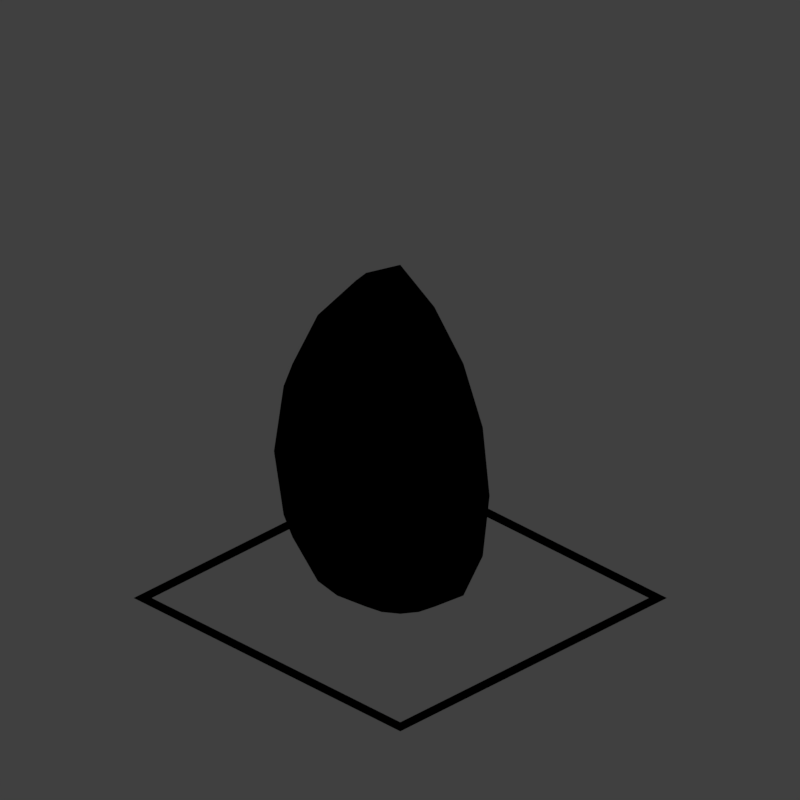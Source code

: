 # Source: tjp1_V001.blend  (saved by Blender 2.79.0; exported with 4.5.12 LTS)
import bpy
from mathutils import Matrix  # noqa: F401  (used for matrix-valued properties, if any)

bpy.ops.wm.read_factory_settings(use_empty=True)
scene = bpy.context.scene
scene.name = 'Scene'

# ---- collections
col_collection_1 = bpy.data.collections.new('Collection 1'); scene.collection.children.link(col_collection_1)
col_collection_11 = bpy.data.collections.new('Collection 11'); scene.collection.children.link(col_collection_11)
col_collection_11.hide_render = True
col_collection_11.hide_viewport = True

# ---- materials (node trees are filled in below, after node groups)
mat_guide = bpy.data.materials.new('guide')
mat_guide.alpha_threshold = 0.0
mat_guide.use_transparent_shadow = False
mat_guide.diffuse_color = (1.0, 0.0, 0.004819, 1.0)
mat_guide.roughness = 0.5

# ---- material node trees

# ---- world
world_world = bpy.data.worlds.new('World'); scene.world = world_world
world_world.color = (0.05088, 0.05088, 0.05088)
world_world.use_sun_shadow = False
world_world.sun_shadow_jitter_overblur = 0.0
world_world.cycles.sampling_method = 'MANUAL'
world_world.light_settings.distance = 0.0

# ---- cameras
cam_camera = bpy.data.cameras.new('Camera')
cam_camera.type = 'ORTHO'
cam_camera.sensor_fit = 'HORIZONTAL'
cam_camera.clip_start = 220.0
cam_camera.clip_end = 340.0
cam_camera.lens = 35.0
cam_camera.sensor_width = 1.0
cam_camera.sensor_height = 18.0
cam_camera.ortho_scale = 8.486
cam_camera.shift_x = -0.000345
cam_camera.shift_y = 0.25
cam_camera.dof.focus_distance = 0.0
cam_camera.dof.aperture_fstop = 128.0
cam_camera.dof.aperture_blades = 6

# ---- lights
light_lightdome = bpy.data.lights.new('LightDome', 'SUN')
light_lightdome.transmission_factor = 0.0
light_lightdome.angle = 0.1993
light_lightdome.energy = 0.1
light_lightdome.shadow_buffer_clip_start = 0.5
light_lightdome.shadow_soft_size = 0.1
light_lightdome.shadow_cascade_max_distance = 1000.0
light_fillerlight = bpy.data.lights.new('FillerLight', 'SUN')
light_fillerlight.transmission_factor = 0.0
light_fillerlight.angle = 0.9273
light_fillerlight.energy = 0.5
light_fillerlight.shadow_buffer_clip_start = 0.5
light_fillerlight.shadow_soft_size = 0.5
light_fillerlight.shadow_cascade_max_distance = 1000.0
light_mainlight = bpy.data.lights.new('MainLight', 'SUN')
light_mainlight.transmission_factor = 0.0
light_mainlight.angle = 0.9273
light_mainlight.energy = 1.3
light_mainlight.shadow_buffer_clip_start = 0.5
light_mainlight.shadow_soft_size = 0.5
light_mainlight.shadow_cascade_max_distance = 1000.0

# ---- meshes
me_sphere_001 = bpy.data.meshes.new('Sphere.001')
me_sphere_001.from_pydata([(-1.192e-08, 0.3547, 2.722), (-1.192e-08, 0.6554, 2.365), (-1.192e-08, 0.8563, 1.907), (-1.192e-08, 0.9269, 1.355), (-1.192e-08, 0.8563, 0.817), (-1.192e-08, 0.6554, 0.3996), (-1.192e-08, 0.3547, 0.1819), (-1.192e-08, 1.574e-07, 0.1113), (-6.548e-08, 2.808e-08, 2.934), (-7.929e-08, -0.3547, 2.722), (-2.588e-07, -0.6554, 2.365), (-2.865e-07, -0.8563, 1.907), (-3.141e-07, -0.9269, 1.355), (-2.865e-07, -0.8563, 0.817), (-2.588e-07, -0.6554, 0.3996), (-1.622e-07, -0.3547, 0.1819)], [(0, 1), (8, 0), (1, 2), (2, 3), (3, 4), (4, 5), (5, 6), (6, 7), (15, 7), (9, 10), (8, 9), (10, 11), (11, 12), (12, 13), (13, 14), (14, 15)], [])
me_sphere_001.use_remesh_preserve_volume = False
me_sphere_001.use_remesh_preserve_attributes = False
me_sphere_001.use_mirror_vertex_groups = False
me_sphere_001.update()
me_sphere = bpy.data.meshes.new('Sphere')
me_sphere.from_pydata([(0.0, 0.3827, 2.816), (0.0, 0.7071, 2.431), (0.0, 0.9239, 1.937), (0.0, 1.0, 1.342), (0.0, 0.9239, 0.7613), (0.0, 0.7071, 0.311), (0.0, 0.3827, 0.07612), (0.0, 1.51e-07, 0.0), (-5.778e-08, 1.149e-08, 3.046), (-7.268e-08, -0.3827, 2.816), (-2.664e-07, -0.7071, 2.431), (-2.962e-07, -0.9239, 1.937), (-3.26e-07, -1.0, 1.342), (-2.962e-07, -0.9239, 0.7613), (-2.664e-07, -0.7071, 0.311), (-1.621e-07, -0.3827, 0.07612), (-0.1464, -0.3536, 2.816), (-0.2706, -0.6533, 2.431), (-0.3536, -0.8536, 1.937), (-0.3827, -0.9239, 1.342), (-0.3536, -0.8536, 0.7613), (-0.2706, -0.6533, 0.311), (-0.1464, -0.3536, 0.07612), (-0.2706, -0.2706, 2.816), (-0.5, -0.5, 2.431), (-0.6533, -0.6533, 1.937), (-0.7071, -0.7071, 1.342), (-0.6533, -0.6533, 0.7613), (-0.5, -0.5, 0.311), (-0.2706, -0.2706, 0.07612), (-0.3536, -0.1464, 2.816), (-0.6533, -0.2706, 2.431), (-0.8536, -0.3536, 1.937), (-0.9239, -0.3827, 1.342), (-0.8536, -0.3536, 0.7613), (-0.6533, -0.2706, 0.311), (-0.3536, -0.1464, 0.07612), (-0.3827, 2.499e-07, 2.816), (-0.7071, 4.883e-07, 2.431), (-0.9239, 5.181e-07, 1.937), (-1.0, 6.075e-07, 1.342), (-0.9239, 5.181e-07, 0.7613), (-0.7071, 4.883e-07, 0.311), (-0.3827, 3.393e-07, 0.07612), (-0.3536, 0.1464, 2.816), (-0.6533, 0.2706, 2.431), (-0.8536, 0.3536, 1.937), (-0.9239, 0.3827, 1.342), (-0.8536, 0.3536, 0.7613), (-0.6533, 0.2706, 0.311), (-0.3536, 0.1464, 0.07612), (-0.2706, 0.2706, 2.816), (-0.5, 0.5, 2.431), (-0.6533, 0.6533, 1.937), (-0.7071, 0.7071, 1.342), (-0.6533, 0.6533, 0.7613), (-0.5, 0.5, 0.311), (-0.2706, 0.2706, 0.07612), (-0.1464, 0.3536, 2.816), (-0.2706, 0.6533, 2.431), (-0.3536, 0.8536, 1.937), (-0.3827, 0.9239, 1.342), (-0.3536, 0.8536, 0.7613), (-0.2706, 0.6533, 0.311), (-0.1464, 0.3536, 0.07612)], [], [(15, 14, 21, 22), (13, 12, 19, 20), (11, 10, 17, 18), (9, 8, 16), (7, 15, 22), (14, 13, 20, 21), (12, 11, 18, 19), (10, 9, 16, 17), (20, 19, 26, 27), (18, 17, 24, 25), (16, 8, 23), (7, 22, 29), (21, 20, 27, 28), (19, 18, 25, 26), (17, 16, 23, 24), (22, 21, 28, 29), (7, 29, 36), (28, 27, 34, 35), (26, 25, 32, 33), (24, 23, 30, 31), (29, 28, 35, 36), (27, 26, 33, 34), (25, 24, 31, 32), (23, 8, 30), (33, 32, 39, 40), (31, 30, 37, 38), (36, 35, 42, 43), (34, 33, 40, 41), (32, 31, 38, 39), (30, 8, 37), (7, 36, 43), (35, 34, 41, 42), (43, 42, 49, 50), (41, 40, 47, 48), (39, 38, 45, 46), (37, 8, 44), (7, 43, 50), (42, 41, 48, 49), (40, 39, 46, 47), (38, 37, 44, 45), (46, 45, 52, 53), (44, 8, 51), (7, 50, 57), (49, 48, 55, 56), (47, 46, 53, 54), (45, 44, 51, 52), (50, 49, 56, 57), (48, 47, 54, 55), (7, 57, 64), (56, 55, 62, 63), (54, 53, 60, 61), (52, 51, 58, 59), (57, 56, 63, 64), (55, 54, 61, 62), (53, 52, 59, 60), (51, 8, 58), (59, 58, 0, 1), (64, 63, 5, 6), (62, 61, 3, 4), (60, 59, 1, 2), (58, 8, 0), (7, 64, 6), (63, 62, 4, 5), (61, 60, 2, 3)])
me_sphere.polygons.foreach_set('use_smooth', [True] * 64)
me_sphere.use_remesh_preserve_volume = False
me_sphere.use_remesh_preserve_attributes = False
me_sphere.use_mirror_vertex_groups = False
me_sphere.update()
me_plane_001 = bpy.data.meshes.new('Plane.001')
me_plane_001.from_pydata([(-2.0, -2.0, 0.0), (2.0, -2.0, 0.0), (-2.0, 2.0, 0.0), (2.0, 2.0, 0.0), (-1.864, 1.864, 0.0), (-1.864, -1.864, 0.0), (1.864, -1.864, 0.0), (1.864, 1.864, 0.0)], [], [(5, 4, 2, 0), (6, 5, 0, 1), (7, 6, 1, 3), (4, 7, 3, 2)])
me_plane_001.materials.append(mat_guide)
me_plane_001.use_remesh_preserve_volume = False
me_plane_001.use_remesh_preserve_attributes = False
me_plane_001.use_mirror_vertex_groups = False
me_plane_001.update()
me_cube_001 = bpy.data.meshes.new('Cube.001')
me_cube_001.from_pydata([(-2.0, -2.0, 0.0), (-2.0, -2.0, 1.633), (-2.0, 2.0, 0.0), (-2.0, 2.0, 1.633), (2.0, -2.0, 0.0), (2.0, -2.0, 1.633), (2.0, 2.0, 0.0), (2.0, 2.0, 1.633)], [], [(0, 1, 3, 2), (2, 3, 7, 6), (6, 7, 5, 4), (4, 5, 1, 0), (2, 6, 4, 0), (7, 3, 1, 5)])
me_cube_001.use_remesh_preserve_volume = False
me_cube_001.use_remesh_preserve_attributes = False
me_cube_001.use_mirror_vertex_groups = False
me_cube_001.update()
me_cylinder_001 = bpy.data.meshes.new('Cylinder.001')
me_cylinder_001.from_pydata([(0.0, 0.0, 0.0), (1.948, 0.0, -1.192e-07), (0.0, 0.1929, -7.597e-08), (1.639, 0.09215, -1.192e-07), (0.0, 0.1782, -0.07381), (1.639, 0.08513, -0.03526), (0.0, 0.1364, -0.1364), (1.639, 0.06516, -0.06516), (-1.49e-08, 0.07381, -0.1782), (1.639, 0.03526, -0.08513), (-1.49e-08, -3.816e-08, -0.1929), (1.639, -5.962e-09, -0.09215), (-1.49e-08, -0.07381, -0.1782), (1.639, -0.03526, -0.08513), (0.0, -0.1364, -0.1364), (1.639, -0.06516, -0.06516), (0.0, -0.1782, -0.07381), (1.639, -0.08513, -0.03526), (-7.105e-15, -0.1929, -1.051e-07), (1.639, -0.09215, -1.192e-07), (0.0, -0.1782, 0.07381), (1.639, -0.08513, 0.03526), (0.0, -0.1364, 0.1364), (1.639, -0.06516, 0.06516), (1.49e-08, -0.07381, 0.1782), (1.639, -0.03526, 0.08513), (1.49e-08, -2.743e-08, 0.1929), (1.639, -8.357e-10, 0.09215), (1.49e-08, 0.07381, 0.1782), (1.639, 0.03526, 0.08513), (0.0, 0.1364, 0.1364), (1.639, 0.06516, 0.06516), (0.0, 0.1782, 0.07381), (1.639, 0.08513, 0.03526), (0.6667, 0.2722, -5.96e-08), (1.09, 0.2039, -1.192e-07), (1.09, 0.1884, -0.07803), (0.6667, 0.2515, -0.1042), (1.09, 0.1442, -0.1442), (0.6667, 0.1925, -0.1925), (1.09, 0.07803, -0.1884), (0.6667, 0.1042, -0.2515), (1.09, -1.142e-09, -0.2039), (0.6667, -9.385e-09, -0.2722), (1.09, -0.07803, -0.1884), (0.6667, -0.1042, -0.2515), (1.09, -0.1442, -0.1442), (0.6667, -0.1925, -0.1925), (1.09, -0.1884, -0.07803), (0.6667, -0.2515, -0.1042), (1.09, -0.2039, -1.192e-07), (0.6667, -0.2722, -1.192e-07), (1.09, -0.1884, 0.07803), (0.6667, -0.2515, 0.1042), (1.09, -0.1442, 0.1442), (0.6667, -0.1925, 0.1925), (1.09, -0.07803, 0.1884), (0.6667, -0.1042, 0.2515), (1.09, 1.02e-08, 0.2039), (0.6667, 5.76e-09, 0.2722), (1.09, 0.07803, 0.1884), (0.6667, 0.1042, 0.2515), (1.09, 0.1442, 0.1442), (0.6667, 0.1925, 0.1925), (1.09, 0.1884, 0.07803), (0.6667, 0.2515, 0.1042)], [], [(0, 2, 4), (1, 5, 3), (35, 3, 5, 36), (0, 4, 6), (1, 7, 5), (36, 5, 7, 38), (0, 6, 8), (1, 9, 7), (38, 7, 9, 40), (0, 8, 10), (1, 11, 9), (40, 9, 11, 42), (0, 10, 12), (1, 13, 11), (42, 11, 13, 44), (0, 12, 14), (1, 15, 13), (44, 13, 15, 46), (0, 14, 16), (1, 17, 15), (46, 15, 17, 48), (0, 16, 18), (1, 19, 17), (48, 17, 19, 50), (0, 18, 20), (1, 21, 19), (50, 19, 21, 52), (0, 20, 22), (1, 23, 21), (52, 21, 23, 54), (0, 22, 24), (1, 25, 23), (54, 23, 25, 56), (0, 24, 26), (1, 27, 25), (56, 25, 27, 58), (0, 26, 28), (1, 29, 27), (58, 27, 29, 60), (0, 28, 30), (1, 31, 29), (60, 29, 31, 62), (0, 30, 32), (1, 33, 31), (62, 31, 33, 64), (0, 32, 2), (1, 3, 33), (64, 33, 3, 35), (32, 65, 34, 2), (65, 64, 35, 34), (30, 63, 65, 32), (63, 62, 64, 65), (28, 61, 63, 30), (61, 60, 62, 63), (26, 59, 61, 28), (59, 58, 60, 61), (24, 57, 59, 26), (57, 56, 58, 59), (22, 55, 57, 24), (55, 54, 56, 57), (20, 53, 55, 22), (53, 52, 54, 55), (18, 51, 53, 20), (51, 50, 52, 53), (16, 49, 51, 18), (49, 48, 50, 51), (14, 47, 49, 16), (47, 46, 48, 49), (12, 45, 47, 14), (45, 44, 46, 47), (10, 43, 45, 12), (43, 42, 44, 45), (8, 41, 43, 10), (41, 40, 42, 43), (6, 39, 41, 8), (39, 38, 40, 41), (4, 37, 39, 6), (37, 36, 38, 39), (2, 34, 37, 4), (34, 35, 36, 37)])
me_cylinder_001.use_remesh_preserve_volume = False
me_cylinder_001.use_remesh_preserve_attributes = False
me_cylinder_001.use_mirror_vertex_groups = False
me_cylinder_001.update()

# ---- objects
ob_sphere_001 = bpy.data.objects.new('Sphere.001', me_sphere_001)
ob_sphere = bpy.data.objects.new('Sphere', me_sphere)
ob_rig = bpy.data.objects.new('Rig', None)
ob_verticaljoint = bpy.data.objects.new('VerticalJoint', None)
ob_lightdome = bpy.data.objects.new('LightDome', light_lightdome)
ob_fillerlight = bpy.data.objects.new('FillerLight', light_fillerlight)
ob_mainlight = bpy.data.objects.new('Mainlight', light_mainlight)
ob_camera = bpy.data.objects.new('Camera', cam_camera)
ob_plane_001 = bpy.data.objects.new('Plane.001', me_plane_001)
ob_cube_001 = bpy.data.objects.new('Cube.001', me_cube_001)
ob_cylinder = bpy.data.objects.new('Cylinder', me_cylinder_001)

# ---- transforms, parenting, visibility, modifiers, constraints
ob_sphere_001.location = (0.0, 0.0, 0.0)
ob_sphere_001.scale = (1.34, 1.34, 1.34)
ob_sphere_001.lineart.crease_threshold = 0.0
_m = ob_sphere_001.modifiers.new('ParticleSystem 1', 'PARTICLE_SYSTEM')
ob_sphere.location = (0.0, 0.0, 0.0)
ob_sphere.scale = (1.34, 1.34, 1.34)
ob_sphere.lineart.crease_threshold = 0.0
_m = ob_sphere.modifiers.new('Solidify', 'SOLIDIFY')
_m.thickness = 0.1
_m.nonmanifold_thickness_mode = 'FIXED'
_m.nonmanifold_merge_threshold = 0.0003
ob_rig.location = (0.0, 0.0, 0.0)
ob_rig.rotation_mode = 'YXZ'
ob_rig.rotation_euler = (0.0, 0.0, -0.7854)
ob_rig.empty_image_offset = (0.0, 0.0)
ob_rig.hide_viewport = True
ob_rig.hide_select = True
ob_rig.lineart.crease_threshold = 0.0
ob_verticaljoint.parent = ob_rig
ob_verticaljoint.location = (0.0, 0.0, 0.0)
ob_verticaljoint.empty_image_offset = (0.0, 0.0)
ob_verticaljoint.hide_viewport = True
ob_verticaljoint.hide_select = True
ob_verticaljoint.lineart.crease_threshold = 0.0
ob_lightdome.parent = ob_verticaljoint
ob_lightdome.location = (0.0, 0.0, 0.0)
ob_lightdome.hide_viewport = True
ob_lightdome.hide_select = True
ob_lightdome.lineart.crease_threshold = 0.0
ob_fillerlight.parent = ob_verticaljoint
ob_fillerlight.location = (0.0, 0.0, 0.0)
ob_fillerlight.rotation_euler = (0.0, -1.265, 2.007)
ob_fillerlight.hide_viewport = True
ob_fillerlight.hide_select = True
ob_fillerlight.lineart.crease_threshold = 0.0
ob_mainlight.parent = ob_verticaljoint
ob_mainlight.location = (0.0, 0.0, 0.0)
ob_mainlight.rotation_euler = (1.178, 0.0, 1.571)
ob_mainlight.hide_viewport = True
ob_mainlight.hide_select = True
ob_mainlight.lineart.crease_threshold = 0.0
ob_camera.parent = ob_verticaljoint
ob_camera.location = (0.0, -241.9, 139.7)
ob_camera.rotation_euler = (1.047, 0.0, 0.0)
ob_camera.hide_select = True
ob_camera.lineart.crease_threshold = 0.0
ob_plane_001.location = (0.0, 0.0, 0.0)
ob_plane_001.lineart.crease_threshold = 0.0
ob_cube_001.location = (0.0, 0.0, 0.0)
ob_cube_001.scale = (1.0, 1.0, 0.5)
ob_cube_001.hide_render = True
ob_cube_001.display_type = 'WIRE'
ob_cube_001.lineart.crease_threshold = 0.0
_m = ob_cube_001.modifiers.new('Array', 'ARRAY')
_m.count = 5
_m.constant_offset_displace = (0.0, 0.0, 0.0)
_m.relative_offset_displace = (0.0, 0.0, 1.0)
ob_cylinder.location = (0.0, 0.0, 0.0)
ob_cylinder.lineart.crease_threshold = 0.0

# ---- collection membership
col_collection_1.objects.link(ob_sphere_001)
col_collection_1.objects.link(ob_sphere)
col_collection_1.objects.link(ob_rig)
col_collection_1.objects.link(ob_verticaljoint)
col_collection_1.objects.link(ob_lightdome)
col_collection_1.objects.link(ob_fillerlight)
col_collection_1.objects.link(ob_mainlight)
col_collection_1.objects.link(ob_camera)
col_collection_1.objects.link(ob_plane_001)
col_collection_1.objects.link(ob_cube_001)
col_collection_11.objects.link(ob_cylinder)
def _layer_coll(name, lc=None):
    lc = lc or bpy.context.view_layer.layer_collection
    for c in lc.children:
        if c.name == name: return c
        r = _layer_coll(name, c)
        if r: return r
_layer_coll('Collection 1').holdout = True

# ---- scene / render settings (as saved in the file)
scene.camera = ob_camera
scene.frame_start = 1; scene.frame_end = 250; scene.frame_set(0)
scene.render.engine = 'BLENDER_EEVEE_NEXT'
scene.render.image_settings.compression = 0
scene.render.resolution_x = 96
scene.render.resolution_y = 96
scene.render.dither_intensity = 0.0
scene.render.film_transparent = True
scene.cycles.use_denoising = False
scene.cycles.samples = 128
scene.cycles.sampling_pattern = 'TABULATED_SOBOL'
scene.cycles.use_adaptive_sampling = False
scene.cycles.use_light_tree = False
scene.cycles.blur_glossy = 0.0
scene.cycles.sample_clamp_indirect = 0.0
scene.view_settings.view_transform = 'Standard'
bpy.context.view_layer.update()
